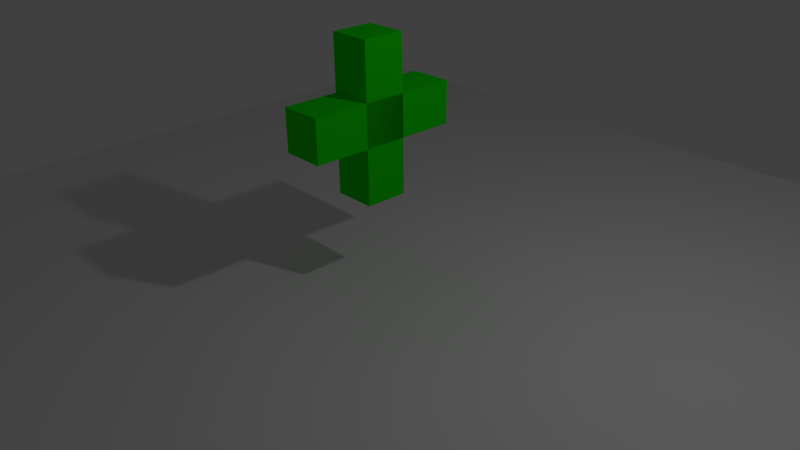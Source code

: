 # Source: CreuSalut.blend  (saved by Blender 2.68.0; exported with 4.5.12 LTS)
import bpy
from mathutils import Matrix  # noqa: F401  (used for matrix-valued properties, if any)

bpy.ops.wm.read_factory_settings(use_empty=True)
scene = bpy.context.scene
scene.name = 'Scene'

# ---- collections
col_collection_1 = bpy.data.collections.new('Collection 1'); scene.collection.children.link(col_collection_1)

# ---- materials (node trees are filled in below, after node groups)
mat_radioactivity = bpy.data.materials.new('Radioactivity')
mat_radioactivity.alpha_threshold = 0.0
mat_radioactivity.use_transparent_shadow = False
mat_radioactivity.diffuse_color = (0.009663, 0.8, 0.0, 1.0)
mat_radioactivity.roughness = 0.5
mat_radioactivity.specular_intensity = 0.0
mat_radioactivity.line_color = (0.0, 0.0, 0.0, 1.0)

# ---- material node trees

# ---- world
world_world = bpy.data.worlds.new('World'); scene.world = world_world
world_world.color = (0.05088, 0.05088, 0.05088)
world_world.use_sun_shadow = False
world_world.sun_shadow_jitter_overblur = 0.0
world_world.cycles.sampling_method = 'MANUAL'
world_world.cycles.sample_map_resolution = 256

# ---- cameras
cam_camera = bpy.data.cameras.new('Camera')
cam_camera.clip_end = 100.0
cam_camera.lens = 35.0
cam_camera.sensor_width = 32.0
cam_camera.sensor_height = 18.0
cam_camera.ortho_scale = 7.314
cam_camera.dof.focus_distance = 0.0
cam_camera.dof.aperture_fstop = 128.0

# ---- lights
light_lamp = bpy.data.lights.new('Lamp', 'POINT')
light_lamp.transmission_factor = 0.0
light_lamp.cutoff_distance = 30.0
light_lamp.energy = 100.0
light_lamp.shadow_buffer_clip_start = 1.001
light_lamp.shadow_soft_size = 0.1
light_lamp.shadow_maximum_resolution = 0.006
light_lamp.use_absolute_resolution = True
light_lamp.cycles.use_multiple_importance_sampling = False

# ---- meshes
me_plane = bpy.data.meshes.new('Plane')
me_plane.from_pydata([(1.0, -1.0, 0.0), (-1.0, -1.0, 0.0), (1.0, 1.0, 0.0), (-1.0, 1.0, 0.0)], [], [(1, 0, 2, 3)])
me_plane.use_remesh_preserve_volume = False
me_plane.use_remesh_preserve_attributes = False
me_plane.use_mirror_vertex_groups = False
me_plane.update()
me_cube = bpy.data.meshes.new('Cube')
me_cube.from_pydata([(0.28, 1.013, 2.5), (0.28, 1.013, 1.94), (-0.28, 1.013, 1.94), (-0.28, 1.013, 2.5), (0.28, -1.013, 2.5), (0.28, -1.013, 1.94), (-0.28, -1.013, 1.94), (-0.28, -1.013, 2.5), (0.28, 0.28, 1.207), (0.28, -0.28, 1.207), (-0.28, -0.28, 1.207), (-0.28, 0.28, 1.207), (0.28, 0.28, 3.233), (0.28, -0.28, 3.233), (-0.28, -0.28, 3.233), (-0.28, 0.28, 3.233)], [], [(0, 1, 2, 3), (4, 7, 6, 5), (0, 4, 5, 1), (1, 5, 6, 2), (2, 6, 7, 3), (4, 0, 3, 7), (8, 9, 10, 11), (12, 15, 14, 13), (8, 12, 13, 9), (9, 13, 14, 10), (10, 14, 15, 11), (12, 8, 11, 15)])
me_cube.materials.append(mat_radioactivity)
me_cube.use_remesh_preserve_volume = False
me_cube.use_remesh_preserve_attributes = False
me_cube.use_mirror_vertex_groups = False
me_cube.update()
arm_armature = bpy.data.armatures.new('Armature')  # bones are not reproduced

# ---- objects
ob_plane = bpy.data.objects.new('Plane', me_plane)
ob_armature = bpy.data.objects.new('Armature', arm_armature)
ob_cube = bpy.data.objects.new('Cube', me_cube)
ob_lamp = bpy.data.objects.new('Lamp', light_lamp)
ob_camera = bpy.data.objects.new('Camera', cam_camera)

# ---- transforms, parenting, visibility, modifiers, constraints
ob_plane.location = (0.0, 0.0, 0.0)
ob_plane.scale = (6.819, 6.819, 6.819)
ob_plane.lineart.crease_threshold = 0.0
ob_armature.location = (0.0, 0.0, 0.0)
ob_armature.rotation_euler = (0.0, -0.0, -0.0157)
ob_armature.lineart.crease_threshold = 0.0
ob_cube.parent = ob_armature
ob_cube.location = (0.0, 0.0, 0.0)
ob_cube.lock_rotations_4d = False
ob_cube.empty_display_type = 'ARROWS'
ob_cube.lineart.crease_threshold = 0.0
_vg = ob_cube.vertex_groups.new(name='Bone')
for _i, _w in zip([8, 9, 10, 11, 12, 13, 14, 15], [1.0, 1.0, 1.0, 1.0, 1.0, 1.0, 1.0, 1.0]): _vg.add([_i], _w, 'REPLACE')
_m = ob_cube.modifiers.new('Armature', 'ARMATURE')
_m.object = ob_armature
ob_lamp.location = (4.076, 1.005, 5.904)
ob_lamp.rotation_euler = (0.6503, 0.05522, 1.866)
ob_lamp.lock_rotations_4d = False
ob_lamp.empty_display_type = 'ARROWS'
ob_lamp.color = (0.0, 0.0, 0.0, 0.0)
ob_lamp.lineart.crease_threshold = 0.0
ob_camera.location = (7.481, -6.508, 5.69)
ob_camera.rotation_euler = (1.109, 0.01082, 0.8149)
ob_camera.lock_rotations_4d = False
ob_camera.empty_display_type = 'ARROWS'
ob_camera.color = (0.0, 0.0, 0.0, 0.0)
ob_camera.display_type = 'WIRE'
ob_camera.lineart.crease_threshold = 0.0

# ---- collection membership
col_collection_1.objects.link(ob_plane)
col_collection_1.objects.link(ob_armature)
col_collection_1.objects.link(ob_cube)
col_collection_1.objects.link(ob_lamp)
col_collection_1.objects.link(ob_camera)

# ---- scene / render settings (as saved in the file)
scene.camera = ob_camera
scene.frame_start = 1; scene.frame_end = 100; scene.frame_set(0)
scene.render.engine = 'BLENDER_EEVEE_NEXT'
scene.render.image_settings.color_mode = 'RGB'
scene.render.image_settings.compression = 90
scene.render.resolution_percentage = 50
scene.render.dither_intensity = 0.0
scene.cycles.use_denoising = False
scene.cycles.samples = 10
scene.cycles.sampling_pattern = 'TABULATED_SOBOL'
scene.cycles.light_sampling_threshold = 0.0
scene.cycles.use_adaptive_sampling = False
scene.cycles.use_light_tree = False
scene.cycles.blur_glossy = 0.0
scene.cycles.volume_bounces = 1
scene.cycles.pixel_filter_type = 'GAUSSIAN'
scene.cycles.sample_clamp_indirect = 0.0
scene.view_settings.view_transform = 'Standard'
bpy.context.view_layer.update()
